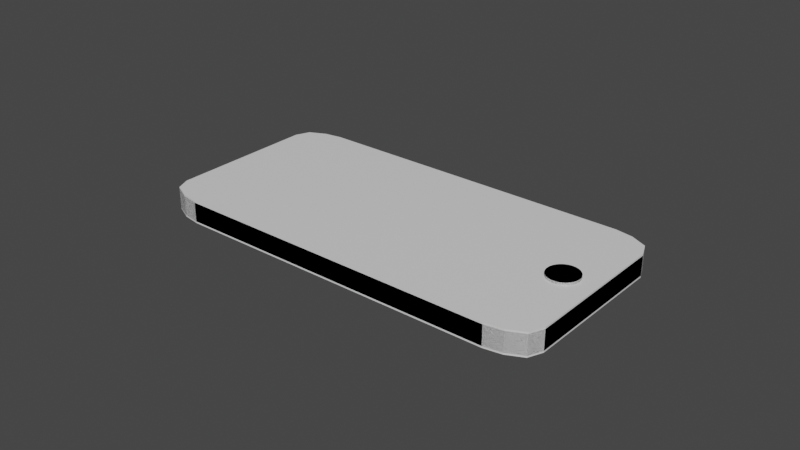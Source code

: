 # Source: Phone.blend  (saved by Blender 3.4.6; exported with 4.5.12 LTS)
import bpy
from mathutils import Matrix  # noqa: F401  (used for matrix-valued properties, if any)

bpy.ops.wm.read_factory_settings(use_empty=True)
scene = bpy.context.scene
scene.name = 'Scene'

# ---- collections
col_collection = bpy.data.collections.new('Collection'); scene.collection.children.link(col_collection)

# ---- materials (node trees are filled in below, after node groups)
mat_material = bpy.data.materials.new('Material')
mat_material.alpha_threshold = 0.0
mat_material.use_transparent_shadow = False
mat_material.roughness = 0.5
mat_material.line_color = (0.0, 0.0, 0.0, 1.0)
mat_material_001 = bpy.data.materials.new('Material.001')
mat_material_001.alpha_threshold = 0.0
mat_material_001.use_transparent_shadow = False
mat_material_001.roughness = 0.5
mat_material_001.line_color = (0.0, 0.0, 0.0, 1.0)

# ---- material node trees
mat_material.use_nodes = True; mat_material.node_tree.nodes.clear()
_N = mat_material.node_tree.nodes; _L = mat_material.node_tree.links
n0 = _N.new('ShaderNodeOutputMaterial'); n0.name = 'Material Output'; n0.location = (300, 300)
n1 = _N.new('ShaderNodeBsdfPrincipled'); n1.name = 'Principled BSDF'; n1.location = (10, 300)
n1.distribution = 'GGX'
n1.subsurface_method = 'RANDOM_WALK_SKIN'
n1.inputs[3].default_value = 1.45
n1.inputs[27].default_value = (0.0, 0.0, 0.0, 1.0)
n1.inputs[28].default_value = 1.0
_L.new(n1.outputs[0], n0.inputs[0])
n0.is_active_output = True
mat_material_001.use_nodes = True; mat_material_001.node_tree.nodes.clear()
_N = mat_material_001.node_tree.nodes; _L = mat_material_001.node_tree.links
n0 = _N.new('ShaderNodeOutputMaterial'); n0.name = 'Material Output'; n0.location = (300, 300)
n1 = _N.new('ShaderNodeBsdfPrincipled'); n1.name = 'Principled BSDF'; n1.location = (10, 300)
n1.distribution = 'GGX'
n1.subsurface_method = 'RANDOM_WALK_SKIN'
n1.inputs[3].default_value = 1.45
n1.inputs[27].default_value = (0.0, 0.0, 0.0, 1.0)
n1.inputs[28].default_value = 1.0
_L.new(n1.outputs[0], n0.inputs[0])
n0.is_active_output = True

# ---- world
world_world = bpy.data.worlds.new('World'); scene.world = world_world
world_world.use_nodes = True; world_world.node_tree.nodes.clear()
_N = world_world.node_tree.nodes; _L = world_world.node_tree.links
n0 = _N.new('ShaderNodeOutputWorld'); n0.name = 'World Output'; n0.location = (300, 300)
n1 = _N.new('ShaderNodeBackground'); n1.name = 'Background'; n1.location = (10, 300)
n1.inputs[0].default_value = (0.05088, 0.05088, 0.05088, 1.0)
_L.new(n1.outputs[0], n0.inputs[0])
n0.is_active_output = True
world_world.color = (0.05088, 0.05088, 0.05088)
world_world.use_sun_shadow = False
world_world.sun_shadow_jitter_overblur = 0.0

# ---- meshes
me_cube = bpy.data.meshes.new('Cube')
me_cube.from_pydata([(1.0, 0.7492, 1.0), (0.8445, 0.1555, 0.7729), (0.8031, 1.0, 1.0), (0.9706, 0.8902, 1.0), (0.8593, 0.1525, 0.7729), (0.8902, 0.9706, 1.0), (0.8031, 1.0, -1.0), (0.8735, 0.1437, 0.7729), (1.0, 0.7492, -1.0), (0.8902, 0.9706, -1.0), (0.8866, 0.1293, 0.7729), (0.9706, 0.8902, -1.0), (0.8031, -1.0, 1.0), (0.8981, 0.11, 0.7729), (1.0, -0.7492, 1.0), (0.9075, 0.0864, 0.7729), (0.8902, -0.9706, 1.0), (0.9706, -0.8902, 1.0), (0.9145, 0.05952, 0.7729), (1.0, -0.7492, -1.0), (0.8031, -1.0, -1.0), (0.9706, -0.8902, -1.0), (0.9189, 0.03034, 0.7729), (0.8902, -0.9706, -1.0), (0.9203, 0.0, 0.7729), (-0.8031, 1.0, 1.0), (-1.0, 0.7492, 1.0), (-0.8902, 0.9706, 1.0), (0.9189, -0.03034, 0.7729), (-0.9706, 0.8902, 1.0), (-1.0, 0.7492, -1.0), (0.9145, -0.05952, 0.7729), (-0.8031, 1.0, -1.0), (0.9075, -0.0864, 0.7729), (-0.9706, 0.8902, -1.0), (-0.8902, 0.9706, -1.0), (-1.0, -0.7492, 1.0), (0.8981, -0.11, 0.7729), (-0.8031, -1.0, 1.0), (0.8866, -0.1293, 0.7729), (-0.9706, -0.8902, 1.0), (-0.8902, -0.9706, 1.0), (-0.8031, -1.0, -1.0), (0.8735, -0.1437, 0.7729), (-1.0, -0.7492, -1.0), (0.8593, -0.1525, 0.7729), (-0.8902, -0.9706, -1.0), (-0.9706, -0.8902, -1.0), (-0.8516, 0.92, -1.0), (0.8445, -0.1555, 0.7729), (-0.8121, 0.92, -1.0), (0.6921, 0.92, -1.0), (0.8298, -0.1525, 0.7729), (-0.8516, -0.92, -1.0), (0.6921, -0.92, -1.0), (0.8156, -0.1437, 0.7729), (-0.8516, 0.92, 1.0), (0.8025, -0.1293, 0.7729), (-0.8516, -0.92, 1.0), (-0.8121, -0.92, 1.0), (0.791, -0.11, 0.7729), (0.6921, -0.92, 1.0), (0.6921, 0.92, 1.0), (0.7816, -0.0864, 0.7729), (0.7746, -0.05952, 0.7729), (0.7702, -0.03034, 0.7729), (0.7688, 0.0, 0.7729), (0.7702, 0.03034, 0.7729), (0.7746, 0.05952, 0.7729), (0.7816, 0.0864, 0.7729), (0.791, 0.11, 0.7729), (0.8025, 0.1293, 0.7729), (0.8156, 0.1437, 0.7729), (0.8298, 0.1525, 0.7729), (0.7688, 0.0, 1.0), (0.7746, -0.05952, 1.0), (0.7702, -0.03034, 1.0), (0.7702, 0.03034, 1.0), (0.791, 0.11, 1.0), (0.7816, 0.0864, 1.0), (0.7746, 0.05952, 1.0), (0.8981, -0.11, 1.0), (0.8902, -0.1234, 1.0), (0.8981, 0.11, 1.0), (0.9075, 0.0864, 1.0), (0.9145, -0.05952, 1.0), (0.9145, 0.05952, 1.0), (0.9203, 0.0, 1.0), (0.9189, -0.03034, 1.0), (0.9189, 0.03034, 1.0), (0.9075, -0.0864, 1.0), (0.7816, -0.0864, 1.0), (0.8025, -0.1293, 1.0), (0.791, -0.11, 1.0), (0.8298, 0.1525, 1.0), (0.8156, -0.1437, 1.0), (0.8156, 0.1437, 1.0), (0.8298, -0.1525, 1.0), (0.8025, 0.1293, 1.0), (0.8593, -0.1525, 1.0), (0.8445, -0.1555, 1.0), (0.8593, 0.1525, 1.0), (0.8866, 0.1293, 1.0), (0.8735, -0.1437, 1.0), (0.8866, -0.1293, 1.0), (0.8735, 0.1437, 1.0), (0.8445, 0.1555, 1.0)], [], [(51, 50, 32, 6, 9, 11, 8, 19, 21, 23, 20, 42, 46, 53, 54), (53, 46, 47, 44, 30, 34, 35, 32, 50, 48), (44, 36, 26, 30), (20, 12, 38, 42), (61, 59, 38, 12, 16, 17, 14, 82, 104, 103, 99, 100), (82, 14, 0, 3, 5, 2, 25, 27, 56, 62, 61, 100, 97, 95, 92, 93, 91, 75, 76, 74, 77, 80, 79, 78, 98, 96, 94, 106, 101, 105, 102, 83, 84, 86, 89, 87, 88, 85, 90, 81), (56, 27, 29, 26, 36, 40, 41, 38, 59, 58), (8, 0, 14, 19), (0, 8, 11, 3), (3, 11, 9, 5), (5, 9, 6, 2), (42, 38, 41, 46), (46, 41, 40, 47), (47, 40, 36, 44), (12, 20, 23, 16), (16, 23, 21, 17), (17, 21, 19, 14), (25, 32, 35, 27), (27, 35, 34, 29), (29, 34, 30, 26), (32, 25, 2, 6), (48, 56, 58, 53), (56, 48, 50, 51, 62), (51, 54, 61, 62), (61, 54, 53, 58, 59), (106, 1, 4, 101), (101, 4, 7, 105), (7, 10, 102, 105), (10, 13, 83, 102), (13, 15, 84, 83), (15, 18, 86, 84), (18, 22, 89, 86), (22, 24, 87, 89), (24, 28, 88, 87), (28, 31, 85, 88), (31, 33, 90, 85), (33, 37, 81, 90), (37, 39, 104, 82, 81), (39, 43, 103, 104), (43, 45, 99, 103), (45, 49, 100, 99), (49, 52, 97, 100), (52, 55, 95, 97), (95, 55, 57, 92), (92, 57, 60, 93), (93, 60, 63, 91), (91, 63, 64, 75), (75, 64, 65, 76), (76, 65, 66, 74), (74, 66, 67, 77), (77, 67, 68, 80), (80, 68, 69, 79), (79, 69, 70, 78), (78, 70, 71, 98), (98, 71, 72, 96), (96, 72, 73, 94), (94, 73, 1, 106), (45, 43, 39, 37, 33, 31, 28, 24, 22, 18, 15, 13, 10, 7, 4, 1, 73, 72, 71, 70, 69, 68, 67, 66, 65, 64, 63, 60, 57, 55, 52, 49)])
me_cube.polygons.foreach_set('material_index', [0, 0, 0, 0, 0, 0, 0, 0, 0, 0, 0, 0, 0, 0, 0, 0, 0, 0, 0, 0, 0, 568, 568, 568, 568, 568, 568, 568, 568, 568, 568, 568, 568, 568, 568, 568, 568, 568, 568, 568, 568, 568, 568, 568, 568, 568, 568, 568, 568, 568, 568, 568, 568, 568, 568, 568, 568, 568])
_uv = me_cube.uv_layers.new(name='UVMap')
_uv.uv.foreach_set('vector', [0.3346, 0.5098, 0.1498, 0.5098, 0.1525, 0.5, 0.3475, 0.5, 0.3613, 0.5037, 0.3713, 0.5137, 0.375, 0.5275, 0.375, 0.7225, 0.3713, 0.7363, 0.3613, 0.7463, 0.3475, 0.75, 0.1525, 0.75, 0.1387, 0.7463, 0.1443, 0.7402, 0.3346, 0.7402, 0.1443, 0.7402, 0.1387, 0.7463, 0.1287, 0.7363, 0.125, 0.7225, 0.125, 0.5275, 0.1287, 0.5137, 0.1387, 0.5037, 0.1525, 0.5, 0.1498, 0.5098, 0.1443, 0.5098, 0.375, 0.02746, 0.625, 0.02746, 0.625, 0.2225, 0.375, 0.2225, 0.375, 0.7775, 0.625, 0.7775, 0.625, 0.9725, 0.375, 0.9725, 0.6654, 0.7402, 0.8502, 0.7402, 0.8475, 0.75, 0.6525, 0.75, 0.6387, 0.7463, 0.6287, 0.7363, 0.625, 0.7225, 0.6394, 0.6408, 0.6399, 0.6416, 0.6416, 0.6434, 0.6434, 0.6445, 0.6454, 0.6448, 0.6394, 0.6408, 0.625, 0.7225, 0.625, 0.5275, 0.6287, 0.5137, 0.6387, 0.5037, 0.6525, 0.5, 0.8475, 0.5, 0.8613, 0.5037, 0.8557, 0.5098, 0.6654, 0.5098, 0.6654, 0.7402, 0.6454, 0.6448, 0.6473, 0.6444, 0.6492, 0.6433, 0.6509, 0.6414, 0.6524, 0.6389, 0.6536, 0.6359, 0.6546, 0.6325, 0.6551, 0.6288, 0.6553, 0.625, 0.6551, 0.6212, 0.6546, 0.6175, 0.6536, 0.6141, 0.6524, 0.6111, 0.6509, 0.6086, 0.6492, 0.6067, 0.6473, 0.6056, 0.6454, 0.6052, 0.6434, 0.6055, 0.6416, 0.6066, 0.6399, 0.6084, 0.6384, 0.6109, 0.6371, 0.6139, 0.6362, 0.6173, 0.6356, 0.6211, 0.6354, 0.625, 0.6356, 0.6289, 0.6362, 0.6327, 0.6371, 0.6361, 0.6384, 0.6391, 0.8557, 0.5098, 0.8613, 0.5037, 0.8713, 0.5137, 0.875, 0.5275, 0.875, 0.7225, 0.8713, 0.7363, 0.8613, 0.7463, 0.8475, 0.75, 0.8502, 0.7402, 0.8557, 0.7402, 0.375, 0.5275, 0.625, 0.5275, 0.625, 0.7225, 0.375, 0.7225, 0.625, 0.5275, 0.375, 0.5275, 0.375, 0.5137, 0.625, 0.5137, 0.625, 0.5137, 0.375, 0.5137, 0.375, 0.4863, 0.625, 0.4863, 0.625, 0.4863, 0.375, 0.4863, 0.375, 0.4725, 0.625, 0.4725, 0.375, 0.9725, 0.625, 0.9725, 0.625, 1.0, 0.375, 1.0, 0.375, 0.0, 0.625, 0.0, 0.625, 0.01373, 0.375, 0.01373, 0.375, 0.01373, 0.625, 0.01373, 0.625, 0.02746, 0.375, 0.02746, 0.625, 0.7775, 0.375, 0.7775, 0.375, 0.7637, 0.625, 0.7637, 0.625, 0.7637, 0.375, 0.7637, 0.375, 0.7363, 0.625, 0.7363, 0.625, 0.7363, 0.375, 0.7363, 0.375, 0.7225, 0.625, 0.7225, 0.625, 0.2775, 0.375, 0.2775, 0.375, 0.2637, 0.625, 0.2637, 0.625, 0.2637, 0.375, 0.2637, 0.375, 0.2363, 0.625, 0.2363, 0.625, 0.2363, 0.375, 0.2363, 0.375, 0.2225, 0.625, 0.2225, 0.375, 0.2775, 0.625, 0.2775, 0.625, 0.4725, 0.375, 0.4725, 0.5141, 0.25, 0.5561, 0.25, 0.5561, 0.0, 0.5141, 0.0, 0.5561, 0.25, 0.5141, 0.25, 0.5141, 0.2564, 0.5141, 0.5, 0.5561, 0.5, 0.5141, 0.5, 0.5141, 0.75, 0.5561, 0.75, 0.5561, 0.5, 0.5561, 0.75, 0.5141, 0.75, 0.5141, 1.0, 0.5561, 1.0, 0.5561, 0.9936, 1.0, 0.6799, 1.0, 0.5, 0.9688, 0.5, 0.9688, 0.6799, 0.9688, 0.6799, 0.9688, 0.5, 0.9375, 0.5, 0.9375, 0.6799, 0.9375, 0.5, 0.9062, 0.5, 0.9062, 0.6799, 0.9375, 0.6799, 0.9062, 0.5, 0.875, 0.5, 0.875, 0.6799, 0.9062, 0.6799, 0.875, 0.5, 0.8438, 0.5, 0.8438, 0.6799, 0.875, 0.6799, 0.8438, 0.5, 0.8125, 0.5, 0.8125, 0.6799, 0.8438, 0.6799, 0.8125, 0.5, 0.7812, 0.5, 0.7812, 0.6799, 0.8125, 0.6799, 0.7812, 0.5, 0.75, 0.5, 0.75, 0.6799, 0.7812, 0.6799, 0.75, 0.5, 0.7188, 0.5, 0.7188, 0.6799, 0.75, 0.6799, 0.7188, 0.5, 0.6875, 0.5, 0.6875, 0.6799, 0.7188, 0.6799, 0.6875, 0.5, 0.6562, 0.5, 0.6562, 0.6799, 0.6875, 0.6799, 0.6562, 0.5, 0.625, 0.5, 0.625, 0.6799, 0.6562, 0.6799, 0.625, 0.5, 0.5938, 0.5, 0.5938, 0.6799, 0.6034, 0.6799, 0.625, 0.6799, 0.5938, 0.5, 0.5625, 0.5, 0.5625, 0.6799, 0.5938, 0.6799, 0.5625, 0.5, 0.5312, 0.5, 0.5312, 0.6799, 0.5625, 0.6799, 0.5312, 0.5, 0.5, 0.5, 0.5, 0.6799, 0.5312, 0.6799, 0.5, 0.5, 0.4688, 0.5, 0.4688, 0.6799, 0.5, 0.6799, 0.4688, 0.5, 0.4375, 0.5, 0.4375, 0.6799, 0.4688, 0.6799, 0.4375, 0.6799, 0.4375, 0.5, 0.4062, 0.5, 0.4062, 0.6799, 0.4062, 0.6799, 0.4062, 0.5, 0.375, 0.5, 0.375, 0.6799, 0.375, 0.6799, 0.375, 0.5, 0.3438, 0.5, 0.3438, 0.6799, 0.3438, 0.6799, 0.3438, 0.5, 0.3125, 0.5, 0.3125, 0.6799, 0.3125, 0.6799, 0.3125, 0.5, 0.2812, 0.5, 0.2812, 0.6799, 0.2812, 0.6799, 0.2812, 0.5, 0.25, 0.5, 0.25, 0.6799, 0.25, 0.6799, 0.25, 0.5, 0.2188, 0.5, 0.2188, 0.6799, 0.2188, 0.6799, 0.2188, 0.5, 0.1875, 0.5, 0.1875, 0.6799, 0.1875, 0.6799, 0.1875, 0.5, 0.1562, 0.5, 0.1562, 0.6799, 0.1562, 0.6799, 0.1562, 0.5, 0.125, 0.5, 0.125, 0.6799, 0.125, 0.6799, 0.125, 0.5, 0.09375, 0.5, 0.09375, 0.6799, 0.09375, 0.6799, 0.09375, 0.5, 0.0625, 0.5, 0.0625, 0.6799, 0.0625, 0.6799, 0.0625, 0.5, 0.03125, 0.5, 0.03125, 0.6799, 0.03125, 0.6799, 0.03125, 0.5, 0.0, 0.5, 0.0, 0.6799, 0.7968, 0.01461, 0.8418, 0.02827, 0.8833, 0.05045, 0.9197, 0.08029, 0.9496, 0.1167, 0.9717, 0.1582, 0.9854, 0.2032, 0.99, 0.25, 0.9854, 0.2968, 0.9717, 0.3418, 0.9496, 0.3833, 0.9197, 0.4197, 0.8833, 0.4496, 0.8418, 0.4717, 0.7968, 0.4854, 0.75, 0.49, 0.7032, 0.4854, 0.6582, 0.4717, 0.6167, 0.4496, 0.5803, 0.4197, 0.5504, 0.3833, 0.5283, 0.3418, 0.5146, 0.2968, 0.51, 0.25, 0.5146, 0.2032, 0.5283, 0.1582, 0.5504, 0.1167, 0.5803, 0.08029, 0.6167, 0.05045, 0.6582, 0.02827, 0.7032, 0.01461, 0.75, 0.01])
me_cube.materials.append(mat_material)
me_cube.use_mirror_vertex_groups = False
me_cube.update()
me_cube_003 = bpy.data.meshes.new('Cube.003')
me_cube_003.from_pydata([(1.0, 0.7492, 1.0), (0.8031, 1.0, 1.0), (0.9706, 0.8902, 1.0), (0.8902, 0.9706, 1.0), (0.8031, 1.0, -1.0), (1.0, 0.7492, -1.0), (0.8902, 0.9706, -1.0), (0.9706, 0.8902, -1.0), (0.8031, -1.0, 1.0), (1.0, -0.7492, 1.0), (0.8902, -0.9706, 1.0), (0.9706, -0.8902, 1.0), (1.0, -0.7492, -1.0), (0.8031, -1.0, -1.0), (0.9706, -0.8902, -1.0), (0.8902, -0.9706, -1.0), (-0.8031, 1.0, 1.0), (-1.0, 0.7492, 1.0), (-0.8902, 0.9706, 1.0), (-0.9706, 0.8902, 1.0), (-1.0, 0.7492, -1.0), (-0.8031, 1.0, -1.0), (-0.9706, 0.8902, -1.0), (-0.8902, 0.9706, -1.0), (-1.0, -0.7492, 1.0), (-0.8031, -1.0, 1.0), (-0.9706, -0.8902, 1.0), (-0.8902, -0.9706, 1.0), (-0.8031, -1.0, -1.0), (-1.0, -0.7492, -1.0), (-0.8902, -0.9706, -1.0), (-0.9706, -0.8902, -1.0)], [], [(20, 22, 23, 21, 4, 6, 7, 5, 12, 14, 15, 13, 28, 30, 31, 29), (29, 24, 17, 20), (13, 8, 25, 28), (0, 2, 3, 1, 16, 18, 19, 17, 24, 26, 27, 25, 8, 10, 11, 9), (5, 0, 9, 12), (0, 5, 7, 2), (2, 7, 6, 3), (3, 6, 4, 1), (28, 25, 27, 30), (30, 27, 26, 31), (31, 26, 24, 29), (8, 13, 15, 10), (10, 15, 14, 11), (11, 14, 12, 9), (16, 21, 23, 18), (18, 23, 22, 19), (19, 22, 20, 17), (21, 16, 1, 4)])
_uv = me_cube_003.uv_layers.new(name='UVMap')
_uv.uv.foreach_set('vector', [0.125, 0.5275, 0.1287, 0.5137, 0.1387, 0.5037, 0.1525, 0.5, 0.3475, 0.5, 0.3613, 0.5037, 0.3713, 0.5137, 0.375, 0.5275, 0.375, 0.7225, 0.3713, 0.7363, 0.3613, 0.7463, 0.3475, 0.75, 0.1525, 0.75, 0.1387, 0.7463, 0.1287, 0.7363, 0.125, 0.7225, 0.375, 0.02746, 0.625, 0.02746, 0.625, 0.2225, 0.375, 0.2225, 0.375, 0.7775, 0.625, 0.7775, 0.625, 0.9725, 0.375, 0.9725, 0.625, 0.5275, 0.6287, 0.5137, 0.6387, 0.5037, 0.6525, 0.5, 0.8475, 0.5, 0.8613, 0.5037, 0.8713, 0.5137, 0.875, 0.5275, 0.875, 0.7225, 0.8713, 0.7363, 0.8613, 0.7463, 0.8475, 0.75, 0.6525, 0.75, 0.6387, 0.7463, 0.6287, 0.7363, 0.625, 0.7225, 0.375, 0.5275, 0.625, 0.5275, 0.625, 0.7225, 0.375, 0.7225, 0.625, 0.5275, 0.375, 0.5275, 0.375, 0.5137, 0.625, 0.5137, 0.625, 0.5137, 0.375, 0.5137, 0.375, 0.4863, 0.625, 0.4863, 0.625, 0.4863, 0.375, 0.4863, 0.375, 0.4725, 0.625, 0.4725, 0.375, 0.9725, 0.625, 0.9725, 0.625, 1.0, 0.375, 1.0, 0.375, 0.0, 0.625, 0.0, 0.625, 0.01373, 0.375, 0.01373, 0.375, 0.01373, 0.625, 0.01373, 0.625, 0.02746, 0.375, 0.02746, 0.625, 0.7775, 0.375, 0.7775, 0.375, 0.7637, 0.625, 0.7637, 0.625, 0.7637, 0.375, 0.7637, 0.375, 0.7363, 0.625, 0.7363, 0.625, 0.7363, 0.375, 0.7363, 0.375, 0.7225, 0.625, 0.7225, 0.625, 0.2775, 0.375, 0.2775, 0.375, 0.2637, 0.625, 0.2637, 0.625, 0.2637, 0.375, 0.2637, 0.375, 0.2363, 0.625, 0.2363, 0.625, 0.2363, 0.375, 0.2363, 0.375, 0.2225, 0.625, 0.2225, 0.375, 0.2775, 0.625, 0.2775, 0.625, 0.4725, 0.375, 0.4725])
me_cube_003.materials.append(mat_material_001)
me_cube_003.use_mirror_vertex_groups = False
me_cube_003.update()
me_cylinder = bpy.data.meshes.new('Cylinder')
me_cylinder.from_pydata([(0.0, 1.0, -1.0), (0.0, 1.0, 1.0), (0.1951, 0.9808, -1.0), (0.1951, 0.9808, 1.0), (0.3827, 0.9239, -1.0), (0.3827, 0.9239, 1.0), (0.5556, 0.8315, -1.0), (0.5556, 0.8315, 1.0), (0.7071, 0.7071, -1.0), (0.7071, 0.7071, 1.0), (0.8315, 0.5556, -1.0), (0.8315, 0.5556, 1.0), (0.9239, 0.3827, -1.0), (0.9239, 0.3827, 1.0), (0.9808, 0.1951, -1.0), (0.9808, 0.1951, 1.0), (1.0, 0.0, -1.0), (1.0, 0.0, 1.0), (0.9808, -0.1951, -1.0), (0.9808, -0.1951, 1.0), (0.9239, -0.3827, -1.0), (0.9239, -0.3827, 1.0), (0.8315, -0.5556, -1.0), (0.8315, -0.5556, 1.0), (0.7071, -0.7071, -1.0), (0.7071, -0.7071, 1.0), (0.5556, -0.8315, -1.0), (0.5556, -0.8315, 1.0), (0.3827, -0.9239, -1.0), (0.3827, -0.9239, 1.0), (0.1951, -0.9808, -1.0), (0.1951, -0.9808, 1.0), (0.0, -1.0, -1.0), (0.0, -1.0, 1.0), (-0.1951, -0.9808, -1.0), (-0.1951, -0.9808, 1.0), (-0.3827, -0.9239, -1.0), (-0.3827, -0.9239, 1.0), (-0.5556, -0.8315, -1.0), (-0.5556, -0.8315, 1.0), (-0.7071, -0.7071, -1.0), (-0.7071, -0.7071, 1.0), (-0.8315, -0.5556, -1.0), (-0.8315, -0.5556, 1.0), (-0.9239, -0.3827, -1.0), (-0.9239, -0.3827, 1.0), (-0.9808, -0.1951, -1.0), (-0.9808, -0.1951, 1.0), (-1.0, 0.0, -1.0), (-1.0, 0.0, 1.0), (-0.9808, 0.1951, -1.0), (-0.9808, 0.1951, 1.0), (-0.9239, 0.3827, -1.0), (-0.9239, 0.3827, 1.0), (-0.8315, 0.5556, -1.0), (-0.8315, 0.5556, 1.0), (-0.7071, 0.7071, -1.0), (-0.7071, 0.7071, 1.0), (-0.5556, 0.8315, -1.0), (-0.5556, 0.8315, 1.0), (-0.3827, 0.9239, -1.0), (-0.3827, 0.9239, 1.0), (-0.1951, 0.9808, -1.0), (-0.1951, 0.9808, 1.0)], [], [(0, 1, 3, 2), (2, 3, 5, 4), (4, 5, 7, 6), (6, 7, 9, 8), (8, 9, 11, 10), (10, 11, 13, 12), (12, 13, 15, 14), (14, 15, 17, 16), (16, 17, 19, 18), (18, 19, 21, 20), (20, 21, 23, 22), (22, 23, 25, 24), (24, 25, 27, 26), (26, 27, 29, 28), (28, 29, 31, 30), (30, 31, 33, 32), (32, 33, 35, 34), (34, 35, 37, 36), (36, 37, 39, 38), (38, 39, 41, 40), (40, 41, 43, 42), (42, 43, 45, 44), (44, 45, 47, 46), (46, 47, 49, 48), (48, 49, 51, 50), (50, 51, 53, 52), (52, 53, 55, 54), (54, 55, 57, 56), (56, 57, 59, 58), (58, 59, 61, 60), (3, 1, 63, 61, 59, 57, 55, 53, 51, 49, 47, 45, 43, 41, 39, 37, 35, 33, 31, 29, 27, 25, 23, 21, 19, 17, 15, 13, 11, 9, 7, 5), (60, 61, 63, 62), (62, 63, 1, 0), (0, 2, 4, 6, 8, 10, 12, 14, 16, 18, 20, 22, 24, 26, 28, 30, 32, 34, 36, 38, 40, 42, 44, 46, 48, 50, 52, 54, 56, 58, 60, 62)])
_uv = me_cylinder.uv_layers.new(name='UVMap')
_uv.uv.foreach_set('vector', [1.0, 0.5, 1.0, 1.0, 0.9688, 1.0, 0.9688, 0.5, 0.9688, 0.5, 0.9688, 1.0, 0.9375, 1.0, 0.9375, 0.5, 0.9375, 0.5, 0.9375, 1.0, 0.9062, 1.0, 0.9062, 0.5, 0.9062, 0.5, 0.9062, 1.0, 0.875, 1.0, 0.875, 0.5, 0.875, 0.5, 0.875, 1.0, 0.8438, 1.0, 0.8438, 0.5, 0.8438, 0.5, 0.8438, 1.0, 0.8125, 1.0, 0.8125, 0.5, 0.8125, 0.5, 0.8125, 1.0, 0.7812, 1.0, 0.7812, 0.5, 0.7812, 0.5, 0.7812, 1.0, 0.75, 1.0, 0.75, 0.5, 0.75, 0.5, 0.75, 1.0, 0.7188, 1.0, 0.7188, 0.5, 0.7188, 0.5, 0.7188, 1.0, 0.6875, 1.0, 0.6875, 0.5, 0.6875, 0.5, 0.6875, 1.0, 0.6562, 1.0, 0.6562, 0.5, 0.6562, 0.5, 0.6562, 1.0, 0.625, 1.0, 0.625, 0.5, 0.625, 0.5, 0.625, 1.0, 0.5938, 1.0, 0.5938, 0.5, 0.5938, 0.5, 0.5938, 1.0, 0.5625, 1.0, 0.5625, 0.5, 0.5625, 0.5, 0.5625, 1.0, 0.5312, 1.0, 0.5312, 0.5, 0.5312, 0.5, 0.5312, 1.0, 0.5, 1.0, 0.5, 0.5, 0.5, 0.5, 0.5, 1.0, 0.4688, 1.0, 0.4688, 0.5, 0.4688, 0.5, 0.4688, 1.0, 0.4375, 1.0, 0.4375, 0.5, 0.4375, 0.5, 0.4375, 1.0, 0.4062, 1.0, 0.4062, 0.5, 0.4062, 0.5, 0.4062, 1.0, 0.375, 1.0, 0.375, 0.5, 0.375, 0.5, 0.375, 1.0, 0.3438, 1.0, 0.3438, 0.5, 0.3438, 0.5, 0.3438, 1.0, 0.3125, 1.0, 0.3125, 0.5, 0.3125, 0.5, 0.3125, 1.0, 0.2812, 1.0, 0.2812, 0.5, 0.2812, 0.5, 0.2812, 1.0, 0.25, 1.0, 0.25, 0.5, 0.25, 0.5, 0.25, 1.0, 0.2188, 1.0, 0.2188, 0.5, 0.2188, 0.5, 0.2188, 1.0, 0.1875, 1.0, 0.1875, 0.5, 0.1875, 0.5, 0.1875, 1.0, 0.1562, 1.0, 0.1562, 0.5, 0.1562, 0.5, 0.1562, 1.0, 0.125, 1.0, 0.125, 0.5, 0.125, 0.5, 0.125, 1.0, 0.09375, 1.0, 0.09375, 0.5, 0.09375, 0.5, 0.09375, 1.0, 0.0625, 1.0, 0.0625, 0.5, 0.2968, 0.4854, 0.25, 0.49, 0.2032, 0.4854, 0.1582, 0.4717, 0.1167, 0.4496, 0.08029, 0.4197, 0.05045, 0.3833, 0.02827, 0.3418, 0.01461, 0.2968, 0.01, 0.25, 0.01461, 0.2032, 0.02827, 0.1582, 0.05045, 0.1167, 0.08029, 0.08029, 0.1167, 0.05045, 0.1582, 0.02827, 0.2032, 0.01461, 0.25, 0.01, 0.2968, 0.01461, 0.3418, 0.02827, 0.3833, 0.05045, 0.4197, 0.08029, 0.4496, 0.1167, 0.4717, 0.1582, 0.4854, 0.2032, 0.49, 0.25, 0.4854, 0.2968, 0.4717, 0.3418, 0.4496, 0.3833, 0.4197, 0.4197, 0.3833, 0.4496, 0.3418, 0.4717, 0.0625, 0.5, 0.0625, 1.0, 0.03125, 1.0, 0.03125, 0.5, 0.03125, 0.5, 0.03125, 1.0, 0.0, 1.0, 0.0, 0.5, 0.75, 0.49, 0.7968, 0.4854, 0.8418, 0.4717, 0.8833, 0.4496, 0.9197, 0.4197, 0.9496, 0.3833, 0.9717, 0.3418, 0.9854, 0.2968, 0.99, 0.25, 0.9854, 0.2032, 0.9717, 0.1582, 0.9496, 0.1167, 0.9197, 0.08029, 0.8833, 0.05045, 0.8418, 0.02827, 0.7968, 0.01461, 0.75, 0.01, 0.7032, 0.01461, 0.6582, 0.02827, 0.6167, 0.05045, 0.5803, 0.08029, 0.5504, 0.1167, 0.5283, 0.1582, 0.5146, 0.2032, 0.51, 0.25, 0.5146, 0.2968, 0.5283, 0.3418, 0.5504, 0.3833, 0.5803, 0.4197, 0.6167, 0.4496, 0.6582, 0.4717, 0.7032, 0.4854])
me_cylinder.update()
me_cylinder_001 = bpy.data.meshes.new('Cylinder.001')
me_cylinder_001.from_pydata([(0.0, 1.0, -1.0), (0.0, 1.0, 1.0), (0.1951, 0.9808, -1.0), (0.1951, 0.9808, 1.0), (0.3827, 0.9239, -1.0), (0.3827, 0.9239, 1.0), (0.5556, 0.8315, -1.0), (0.5556, 0.8315, 1.0), (0.7071, 0.7071, -1.0), (0.7071, 0.7071, 1.0), (0.8315, 0.5556, -1.0), (0.8315, 0.5556, 1.0), (0.9239, 0.3827, -1.0), (0.9239, 0.3827, 1.0), (0.9808, 0.1951, -1.0), (0.9808, 0.1951, 1.0), (1.0, 0.0, -1.0), (1.0, 0.0, 1.0), (0.9808, -0.1951, -1.0), (0.9808, -0.1951, 1.0), (0.9239, -0.3827, -1.0), (0.9239, -0.3827, 1.0), (0.8315, -0.5556, -1.0), (0.8315, -0.5556, 1.0), (0.7071, -0.7071, -1.0), (0.7071, -0.7071, 1.0), (0.5556, -0.8315, -1.0), (0.5556, -0.8315, 1.0), (0.3827, -0.9239, -1.0), (0.3827, -0.9239, 1.0), (0.1951, -0.9808, -1.0), (0.1951, -0.9808, 1.0), (0.0, -1.0, -1.0), (0.0, -1.0, 1.0), (-0.1951, -0.9808, -1.0), (-0.1951, -0.9808, 1.0), (-0.3827, -0.9239, -1.0), (-0.3827, -0.9239, 1.0), (-0.5556, -0.8315, -1.0), (-0.5556, -0.8315, 1.0), (-0.7071, -0.7071, -1.0), (-0.7071, -0.7071, 1.0), (-0.8315, -0.5556, -1.0), (-0.8315, -0.5556, 1.0), (-0.9239, -0.3827, -1.0), (-0.9239, -0.3827, 1.0), (-0.9808, -0.1951, -1.0), (-0.9808, -0.1951, 1.0), (-1.0, 0.0, -1.0), (-1.0, 0.0, 1.0), (-0.9808, 0.1951, -1.0), (-0.9808, 0.1951, 1.0), (-0.9239, 0.3827, -1.0), (-0.9239, 0.3827, 1.0), (-0.8315, 0.5556, -1.0), (-0.8315, 0.5556, 1.0), (-0.7071, 0.7071, -1.0), (-0.7071, 0.7071, 1.0), (-0.5556, 0.8315, -1.0), (-0.5556, 0.8315, 1.0), (-0.3827, 0.9239, -1.0), (-0.3827, 0.9239, 1.0), (-0.1951, 0.9808, -1.0), (-0.1951, 0.9808, 1.0)], [], [(0, 1, 3, 2), (2, 3, 5, 4), (4, 5, 7, 6), (6, 7, 9, 8), (8, 9, 11, 10), (10, 11, 13, 12), (12, 13, 15, 14), (14, 15, 17, 16), (16, 17, 19, 18), (18, 19, 21, 20), (20, 21, 23, 22), (22, 23, 25, 24), (24, 25, 27, 26), (26, 27, 29, 28), (28, 29, 31, 30), (30, 31, 33, 32), (32, 33, 35, 34), (34, 35, 37, 36), (36, 37, 39, 38), (38, 39, 41, 40), (40, 41, 43, 42), (42, 43, 45, 44), (44, 45, 47, 46), (46, 47, 49, 48), (48, 49, 51, 50), (50, 51, 53, 52), (52, 53, 55, 54), (54, 55, 57, 56), (56, 57, 59, 58), (58, 59, 61, 60), (3, 1, 63, 61, 59, 57, 55, 53, 51, 49, 47, 45, 43, 41, 39, 37, 35, 33, 31, 29, 27, 25, 23, 21, 19, 17, 15, 13, 11, 9, 7, 5), (60, 61, 63, 62), (62, 63, 1, 0), (0, 2, 4, 6, 8, 10, 12, 14, 16, 18, 20, 22, 24, 26, 28, 30, 32, 34, 36, 38, 40, 42, 44, 46, 48, 50, 52, 54, 56, 58, 60, 62)])
_uv = me_cylinder_001.uv_layers.new(name='UVMap')
_uv.uv.foreach_set('vector', [1.0, 0.5, 1.0, 1.0, 0.9688, 1.0, 0.9688, 0.5, 0.9688, 0.5, 0.9688, 1.0, 0.9375, 1.0, 0.9375, 0.5, 0.9375, 0.5, 0.9375, 1.0, 0.9062, 1.0, 0.9062, 0.5, 0.9062, 0.5, 0.9062, 1.0, 0.875, 1.0, 0.875, 0.5, 0.875, 0.5, 0.875, 1.0, 0.8438, 1.0, 0.8438, 0.5, 0.8438, 0.5, 0.8438, 1.0, 0.8125, 1.0, 0.8125, 0.5, 0.8125, 0.5, 0.8125, 1.0, 0.7812, 1.0, 0.7812, 0.5, 0.7812, 0.5, 0.7812, 1.0, 0.75, 1.0, 0.75, 0.5, 0.75, 0.5, 0.75, 1.0, 0.7188, 1.0, 0.7188, 0.5, 0.7188, 0.5, 0.7188, 1.0, 0.6875, 1.0, 0.6875, 0.5, 0.6875, 0.5, 0.6875, 1.0, 0.6562, 1.0, 0.6562, 0.5, 0.6562, 0.5, 0.6562, 1.0, 0.625, 1.0, 0.625, 0.5, 0.625, 0.5, 0.625, 1.0, 0.5938, 1.0, 0.5938, 0.5, 0.5938, 0.5, 0.5938, 1.0, 0.5625, 1.0, 0.5625, 0.5, 0.5625, 0.5, 0.5625, 1.0, 0.5312, 1.0, 0.5312, 0.5, 0.5312, 0.5, 0.5312, 1.0, 0.5, 1.0, 0.5, 0.5, 0.5, 0.5, 0.5, 1.0, 0.4688, 1.0, 0.4688, 0.5, 0.4688, 0.5, 0.4688, 1.0, 0.4375, 1.0, 0.4375, 0.5, 0.4375, 0.5, 0.4375, 1.0, 0.4062, 1.0, 0.4062, 0.5, 0.4062, 0.5, 0.4062, 1.0, 0.375, 1.0, 0.375, 0.5, 0.375, 0.5, 0.375, 1.0, 0.3438, 1.0, 0.3438, 0.5, 0.3438, 0.5, 0.3438, 1.0, 0.3125, 1.0, 0.3125, 0.5, 0.3125, 0.5, 0.3125, 1.0, 0.2812, 1.0, 0.2812, 0.5, 0.2812, 0.5, 0.2812, 1.0, 0.25, 1.0, 0.25, 0.5, 0.25, 0.5, 0.25, 1.0, 0.2188, 1.0, 0.2188, 0.5, 0.2188, 0.5, 0.2188, 1.0, 0.1875, 1.0, 0.1875, 0.5, 0.1875, 0.5, 0.1875, 1.0, 0.1562, 1.0, 0.1562, 0.5, 0.1562, 0.5, 0.1562, 1.0, 0.125, 1.0, 0.125, 0.5, 0.125, 0.5, 0.125, 1.0, 0.09375, 1.0, 0.09375, 0.5, 0.09375, 0.5, 0.09375, 1.0, 0.0625, 1.0, 0.0625, 0.5, 0.2968, 0.4854, 0.25, 0.49, 0.2032, 0.4854, 0.1582, 0.4717, 0.1167, 0.4496, 0.08029, 0.4197, 0.05045, 0.3833, 0.02827, 0.3418, 0.01461, 0.2968, 0.01, 0.25, 0.01461, 0.2032, 0.02827, 0.1582, 0.05045, 0.1167, 0.08029, 0.08029, 0.1167, 0.05045, 0.1582, 0.02827, 0.2032, 0.01461, 0.25, 0.01, 0.2968, 0.01461, 0.3418, 0.02827, 0.3833, 0.05045, 0.4197, 0.08029, 0.4496, 0.1167, 0.4717, 0.1582, 0.4854, 0.2032, 0.49, 0.25, 0.4854, 0.2968, 0.4717, 0.3418, 0.4496, 0.3833, 0.4197, 0.4197, 0.3833, 0.4496, 0.3418, 0.4717, 0.0625, 0.5, 0.0625, 1.0, 0.03125, 1.0, 0.03125, 0.5, 0.03125, 0.5, 0.03125, 1.0, 0.0, 1.0, 0.0, 0.5, 0.75, 0.49, 0.7968, 0.4854, 0.8418, 0.4717, 0.8833, 0.4496, 0.9197, 0.4197, 0.9496, 0.3833, 0.9717, 0.3418, 0.9854, 0.2968, 0.99, 0.25, 0.9854, 0.2032, 0.9717, 0.1582, 0.9496, 0.1167, 0.9197, 0.08029, 0.8833, 0.05045, 0.8418, 0.02827, 0.7968, 0.01461, 0.75, 0.01, 0.7032, 0.01461, 0.6582, 0.02827, 0.6167, 0.05045, 0.5803, 0.08029, 0.5504, 0.1167, 0.5283, 0.1582, 0.5146, 0.2032, 0.51, 0.25, 0.5146, 0.2968, 0.5283, 0.3418, 0.5504, 0.3833, 0.5803, 0.4197, 0.6167, 0.4496, 0.6582, 0.4717, 0.7032, 0.4854])
me_cylinder_001.update()
me_cylinder_002 = bpy.data.meshes.new('Cylinder.002')
me_cylinder_002.from_pydata([(0.0, 1.0, -1.0), (0.0, 1.0, 1.0), (0.1951, 0.9808, -1.0), (0.1951, 0.9808, 1.0), (0.3827, 0.9239, -1.0), (0.3827, 0.9239, 1.0), (0.5556, 0.8315, -1.0), (0.5556, 0.8315, 1.0), (0.7071, 0.7071, -1.0), (0.7071, 0.7071, 1.0), (0.8315, 0.5556, -1.0), (0.8315, 0.5556, 1.0), (0.9239, 0.3827, -1.0), (0.9239, 0.3827, 1.0), (0.9808, 0.1951, -1.0), (0.9808, 0.1951, 1.0), (1.0, 0.0, -1.0), (1.0, 0.0, 1.0), (0.9808, -0.1951, -1.0), (0.9808, -0.1951, 1.0), (0.9239, -0.3827, -1.0), (0.9239, -0.3827, 1.0), (0.8315, -0.5556, -1.0), (0.8315, -0.5556, 1.0), (0.7071, -0.7071, -1.0), (0.7071, -0.7071, 1.0), (0.5556, -0.8315, -1.0), (0.5556, -0.8315, 1.0), (0.3827, -0.9239, -1.0), (0.3827, -0.9239, 1.0), (0.1951, -0.9808, -1.0), (0.1951, -0.9808, 1.0), (0.0, -1.0, -1.0), (0.0, -1.0, 1.0), (-0.1951, -0.9808, -1.0), (-0.1951, -0.9808, 1.0), (-0.3827, -0.9239, -1.0), (-0.3827, -0.9239, 1.0), (-0.5556, -0.8315, -1.0), (-0.5556, -0.8315, 1.0), (-0.7071, -0.7071, -1.0), (-0.7071, -0.7071, 1.0), (-0.8315, -0.5556, -1.0), (-0.8315, -0.5556, 1.0), (-0.9239, -0.3827, -1.0), (-0.9239, -0.3827, 1.0), (-0.9808, -0.1951, -1.0), (-0.9808, -0.1951, 1.0), (-1.0, 0.0, -1.0), (-1.0, 0.0, 1.0), (-0.9808, 0.1951, -1.0), (-0.9808, 0.1951, 1.0), (-0.9239, 0.3827, -1.0), (-0.9239, 0.3827, 1.0), (-0.8315, 0.5556, -1.0), (-0.8315, 0.5556, 1.0), (-0.7071, 0.7071, -1.0), (-0.7071, 0.7071, 1.0), (-0.5556, 0.8315, -1.0), (-0.5556, 0.8315, 1.0), (-0.3827, 0.9239, -1.0), (-0.3827, 0.9239, 1.0), (-0.1951, 0.9808, -1.0), (-0.1951, 0.9808, 1.0)], [], [(0, 1, 3, 2), (2, 3, 5, 4), (4, 5, 7, 6), (6, 7, 9, 8), (8, 9, 11, 10), (10, 11, 13, 12), (12, 13, 15, 14), (14, 15, 17, 16), (16, 17, 19, 18), (18, 19, 21, 20), (20, 21, 23, 22), (22, 23, 25, 24), (24, 25, 27, 26), (26, 27, 29, 28), (28, 29, 31, 30), (30, 31, 33, 32), (32, 33, 35, 34), (34, 35, 37, 36), (36, 37, 39, 38), (38, 39, 41, 40), (40, 41, 43, 42), (42, 43, 45, 44), (44, 45, 47, 46), (46, 47, 49, 48), (48, 49, 51, 50), (50, 51, 53, 52), (52, 53, 55, 54), (54, 55, 57, 56), (56, 57, 59, 58), (58, 59, 61, 60), (3, 1, 63, 61, 59, 57, 55, 53, 51, 49, 47, 45, 43, 41, 39, 37, 35, 33, 31, 29, 27, 25, 23, 21, 19, 17, 15, 13, 11, 9, 7, 5), (60, 61, 63, 62), (62, 63, 1, 0), (0, 2, 4, 6, 8, 10, 12, 14, 16, 18, 20, 22, 24, 26, 28, 30, 32, 34, 36, 38, 40, 42, 44, 46, 48, 50, 52, 54, 56, 58, 60, 62)])
_uv = me_cylinder_002.uv_layers.new(name='UVMap')
_uv.uv.foreach_set('vector', [1.0, 0.5, 1.0, 1.0, 0.9688, 1.0, 0.9688, 0.5, 0.9688, 0.5, 0.9688, 1.0, 0.9375, 1.0, 0.9375, 0.5, 0.9375, 0.5, 0.9375, 1.0, 0.9062, 1.0, 0.9062, 0.5, 0.9062, 0.5, 0.9062, 1.0, 0.875, 1.0, 0.875, 0.5, 0.875, 0.5, 0.875, 1.0, 0.8438, 1.0, 0.8438, 0.5, 0.8438, 0.5, 0.8438, 1.0, 0.8125, 1.0, 0.8125, 0.5, 0.8125, 0.5, 0.8125, 1.0, 0.7812, 1.0, 0.7812, 0.5, 0.7812, 0.5, 0.7812, 1.0, 0.75, 1.0, 0.75, 0.5, 0.75, 0.5, 0.75, 1.0, 0.7188, 1.0, 0.7188, 0.5, 0.7188, 0.5, 0.7188, 1.0, 0.6875, 1.0, 0.6875, 0.5, 0.6875, 0.5, 0.6875, 1.0, 0.6562, 1.0, 0.6562, 0.5, 0.6562, 0.5, 0.6562, 1.0, 0.625, 1.0, 0.625, 0.5, 0.625, 0.5, 0.625, 1.0, 0.5938, 1.0, 0.5938, 0.5, 0.5938, 0.5, 0.5938, 1.0, 0.5625, 1.0, 0.5625, 0.5, 0.5625, 0.5, 0.5625, 1.0, 0.5312, 1.0, 0.5312, 0.5, 0.5312, 0.5, 0.5312, 1.0, 0.5, 1.0, 0.5, 0.5, 0.5, 0.5, 0.5, 1.0, 0.4688, 1.0, 0.4688, 0.5, 0.4688, 0.5, 0.4688, 1.0, 0.4375, 1.0, 0.4375, 0.5, 0.4375, 0.5, 0.4375, 1.0, 0.4062, 1.0, 0.4062, 0.5, 0.4062, 0.5, 0.4062, 1.0, 0.375, 1.0, 0.375, 0.5, 0.375, 0.5, 0.375, 1.0, 0.3438, 1.0, 0.3438, 0.5, 0.3438, 0.5, 0.3438, 1.0, 0.3125, 1.0, 0.3125, 0.5, 0.3125, 0.5, 0.3125, 1.0, 0.2812, 1.0, 0.2812, 0.5, 0.2812, 0.5, 0.2812, 1.0, 0.25, 1.0, 0.25, 0.5, 0.25, 0.5, 0.25, 1.0, 0.2188, 1.0, 0.2188, 0.5, 0.2188, 0.5, 0.2188, 1.0, 0.1875, 1.0, 0.1875, 0.5, 0.1875, 0.5, 0.1875, 1.0, 0.1562, 1.0, 0.1562, 0.5, 0.1562, 0.5, 0.1562, 1.0, 0.125, 1.0, 0.125, 0.5, 0.125, 0.5, 0.125, 1.0, 0.09375, 1.0, 0.09375, 0.5, 0.09375, 0.5, 0.09375, 1.0, 0.0625, 1.0, 0.0625, 0.5, 0.2968, 0.4854, 0.25, 0.49, 0.2032, 0.4854, 0.1582, 0.4717, 0.1167, 0.4496, 0.08029, 0.4197, 0.05045, 0.3833, 0.02827, 0.3418, 0.01461, 0.2968, 0.01, 0.25, 0.01461, 0.2032, 0.02827, 0.1582, 0.05045, 0.1167, 0.08029, 0.08029, 0.1167, 0.05045, 0.1582, 0.02827, 0.2032, 0.01461, 0.25, 0.01, 0.2968, 0.01461, 0.3418, 0.02827, 0.3833, 0.05045, 0.4197, 0.08029, 0.4496, 0.1167, 0.4717, 0.1582, 0.4854, 0.2032, 0.49, 0.25, 0.4854, 0.2968, 0.4717, 0.3418, 0.4496, 0.3833, 0.4197, 0.4197, 0.3833, 0.4496, 0.3418, 0.4717, 0.0625, 0.5, 0.0625, 1.0, 0.03125, 1.0, 0.03125, 0.5, 0.03125, 0.5, 0.03125, 1.0, 0.0, 1.0, 0.0, 0.5, 0.75, 0.49, 0.7968, 0.4854, 0.8418, 0.4717, 0.8833, 0.4496, 0.9197, 0.4197, 0.9496, 0.3833, 0.9717, 0.3418, 0.9854, 0.2968, 0.99, 0.25, 0.9854, 0.2032, 0.9717, 0.1582, 0.9496, 0.1167, 0.9197, 0.08029, 0.8833, 0.05045, 0.8418, 0.02827, 0.7968, 0.01461, 0.75, 0.01, 0.7032, 0.01461, 0.6582, 0.02827, 0.6167, 0.05045, 0.5803, 0.08029, 0.5504, 0.1167, 0.5283, 0.1582, 0.5146, 0.2032, 0.51, 0.25, 0.5146, 0.2968, 0.5283, 0.3418, 0.5504, 0.3833, 0.5803, 0.4197, 0.6167, 0.4496, 0.6582, 0.4717, 0.7032, 0.4854])
me_cylinder_002.update()
me_cube_004 = bpy.data.meshes.new('Cube.004')
me_cube_004.from_pydata([(-1.0, -1.0, -1.0), (-1.0, -1.0, 1.0), (-1.0, 1.0, -1.0), (-1.0, 1.0, 1.0), (1.0, -1.0, -1.0), (1.0, -1.0, 1.0), (1.0, 1.0, -1.0), (1.0, 1.0, 1.0)], [], [(0, 1, 3, 2), (2, 3, 7, 6), (6, 7, 5, 4), (4, 5, 1, 0), (2, 6, 4, 0), (7, 3, 1, 5)])
_uv = me_cube_004.uv_layers.new(name='UVMap')
_uv.uv.foreach_set('vector', [0.375, 0.0, 0.625, 0.0, 0.625, 0.25, 0.375, 0.25, 0.375, 0.25, 0.625, 0.25, 0.625, 0.5, 0.375, 0.5, 0.375, 0.5, 0.625, 0.5, 0.625, 0.75, 0.375, 0.75, 0.375, 0.75, 0.625, 0.75, 0.625, 1.0, 0.375, 1.0, 0.125, 0.5, 0.375, 0.5, 0.375, 0.75, 0.125, 0.75, 0.625, 0.5, 0.875, 0.5, 0.875, 0.75, 0.625, 0.75])
me_cube_004.update()

# ---- objects
ob_cube = bpy.data.objects.new('Cube', me_cube)
ob_cube_003 = bpy.data.objects.new('Cube.003', me_cube_003)
ob_cylinder = bpy.data.objects.new('Cylinder', me_cylinder)
ob_cylinder_001 = bpy.data.objects.new('Cylinder.001', me_cylinder_001)
ob_cylinder_002 = bpy.data.objects.new('Cylinder.002', me_cylinder_002)
ob_cube_001 = bpy.data.objects.new('Cube.001', me_cube_004)

# ---- transforms, parenting, visibility, modifiers, constraints
ob_cube.location = (0.0, 0.0, 0.0)
ob_cube.scale = (0.066, 0.03215, 0.00317)
ob_cube.lock_rotations_4d = False
ob_cube.empty_display_type = 'ARROWS'
ob_cube.lineart.crease_threshold = 0.0
ob_cube_003.location = (0.0, 0.0, 0.0)
ob_cube_003.scale = (0.066, 0.03215, 0.003685)
ob_cube_003.lock_rotations_4d = False
ob_cube_003.empty_display_type = 'ARROWS'
ob_cube_003.lineart.crease_threshold = 0.0
_m = ob_cube_003.modifiers.new('Boolean', 'BOOLEAN')
ob_cylinder.location = (0.05574, 3.4e-35, 0.00345)
ob_cylinder.scale = (0.005, 0.005, 0.001)
ob_cylinder_001.location = (0.05574, 3.4e-35, 0.003042)
ob_cylinder_001.scale = (0.004476, 0.004476, 0.0002088)
ob_cylinder_002.location = (0.05574, 3.4e-35, 0.00345)
ob_cylinder_002.scale = (0.005, 0.005, 0.001)
ob_cube_001.location = (-0.005263, 0.0, -0.00251)
ob_cube_001.scale = (0.05094, 0.02958, 0.0006575)

# ---- collection membership
col_collection.objects.link(ob_cube)
col_collection.objects.link(ob_cube_003)
col_collection.objects.link(ob_cylinder)
col_collection.objects.link(ob_cylinder_001)
col_collection.objects.link(ob_cylinder_002)
col_collection.objects.link(ob_cube_001)

# ---- scene / render settings (as saved in the file)
scene.frame_start = 1; scene.frame_end = 250; scene.frame_set(1)
scene.render.engine = 'BLENDER_EEVEE_NEXT'
scene.cycles.sampling_pattern = 'TABULATED_SOBOL'
scene.cycles.use_light_tree = False
scene.view_settings.view_transform = 'Filmic'
bpy.context.view_layer.update()

# ---- added for rendering (the .blend has no active camera and no usable light): camera, sun
cam_auto = bpy.data.cameras.new('AutoCamera')
cam_auto.lens = 50.0
cam_auto.sensor_width = 36.0
cam_auto.clip_end = 1000.0
ob_auto_camera = bpy.data.objects.new('AutoCamera', cam_auto)
scene.collection.objects.link(ob_auto_camera)
ob_auto_camera.location = (0.185045, -0.222054, 0.148418)
ob_auto_camera.rotation_euler = (1.09748, -7.21219e-08, 0.694738)
scene.camera = ob_auto_camera
light_auto_sun = bpy.data.lights.new('AutoSun', 'SUN')
light_auto_sun.energy = 3.0
light_auto_sun.angle = 0.0523599
ob_auto_sun = bpy.data.objects.new('AutoSun', light_auto_sun)
scene.collection.objects.link(ob_auto_sun)
ob_auto_sun.rotation_euler = (0.872665, 0.174533, 0.523599)
bpy.context.view_layer.update()
